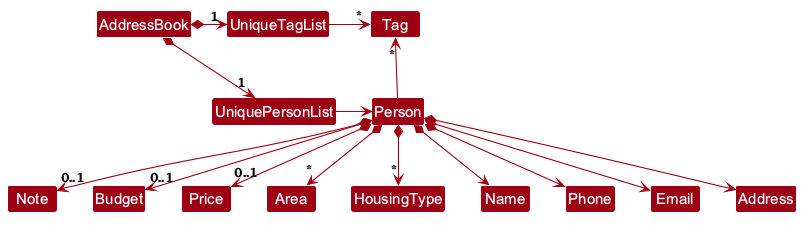

The diagram above was rendered by PlantUML. Its source (embedded in the PNG):
@startuml
!include style.puml
skinparam arrowThickness 1.1
skinparam arrowColor MODEL_COLOR
skinparam classBackgroundColor MODEL_COLOR

AddressBook *-right-> "1" UniquePersonList
AddressBook *-right-> "1" UniqueTagList
UniqueTagList -[hidden]down- UniquePersonList
UniqueTagList -[hidden]down- UniquePersonList

UniqueTagList -right-> "*" Tag
UniquePersonList -right-> Person

Person -up-> "*" Tag
Person *--> "0..1" Note
Person *--> "0..1" Budget
Person *--> "0..1" Price
Person *--> "*" Area
Person *--> "*" HousingType
Person *--> Name
Person *--> Phone
Person *--> Email
Person *--> Address
@enduml